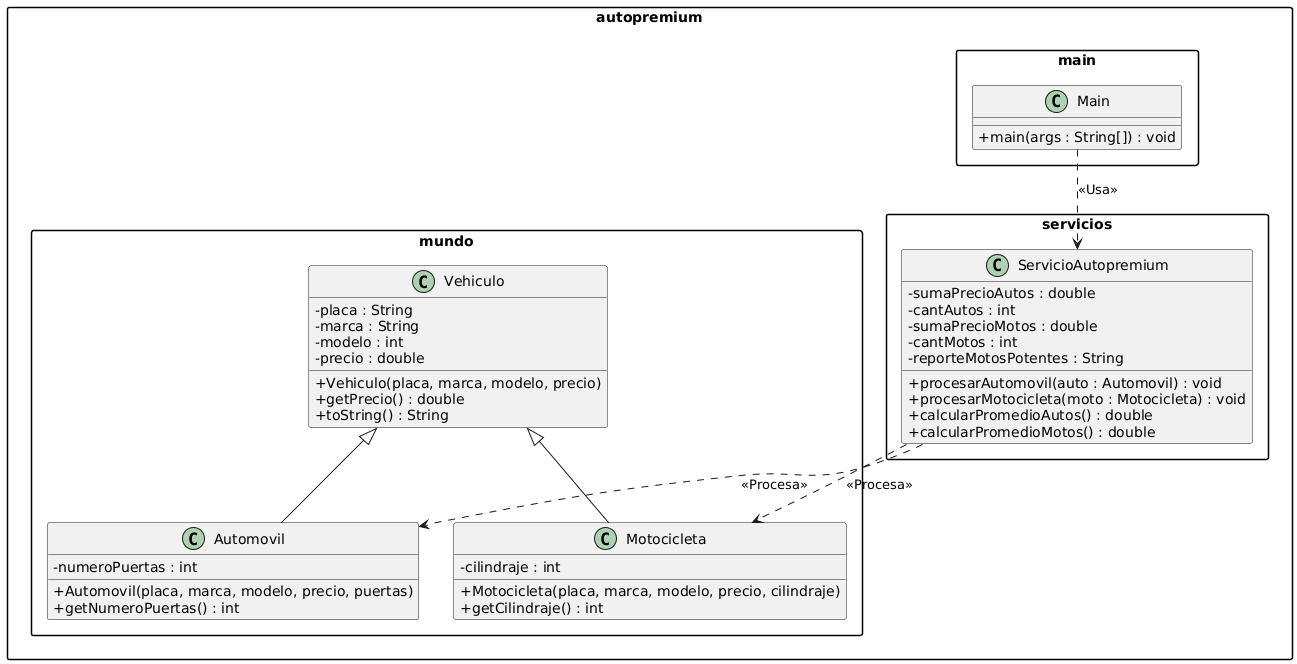

The diagram above was rendered by PlantUML. Its source (embedded in the PNG):
@startuml
' Configuración de estilo
skinparam classAttributeIconSize 0
skinparam monochrome false
skinparam packageStyle rectangle

package "autopremium.mundo" {
    class Vehiculo {
        - placa : String
        - marca : String
        - modelo : int
        - precio : double
        + Vehiculo(placa, marca, modelo, precio)
        + getPrecio() : double
        + toString() : String
    }

    class Automovil {
        - numeroPuertas : int
        + Automovil(placa, marca, modelo, precio, puertas)
        + getNumeroPuertas() : int
    }

    class Motocicleta {
        - cilindraje : int
        + Motocicleta(placa, marca, modelo, precio, cilindraje)
        + getCilindraje() : int
    }
}

package "autopremium.servicios" {
    class ServicioAutopremium {
        - sumaPrecioAutos : double
        - cantAutos : int
        - sumaPrecioMotos : double
        - cantMotos : int
        - reporteMotosPotentes : String
        + procesarAutomovil(auto : Automovil) : void
        + procesarMotocicleta(moto : Motocicleta) : void
        + calcularPromedioAutos() : double
        + calcularPromedioMotos() : double
    }
}

package "autopremium.main" {
    class Main {
        + main(args : String[]) : void
    }
}

' Relaciones (La parte importante)

' 1. HERENCIA (Es un...) - Flecha Sólida con Triángulo Blanco
Vehiculo <|-- Automovil
Vehiculo <|-- Motocicleta

' 2. DEPENDENCIA (Usa un...) - Flecha Punteada
Main ..> ServicioAutopremium : <<Usa>>

' 3. ASOCIACIÓN/USO (El servicio procesa...)
ServicioAutopremium ..> Automovil : <<Procesa>>
ServicioAutopremium ..> Motocicleta : <<Procesa>>
@enduml